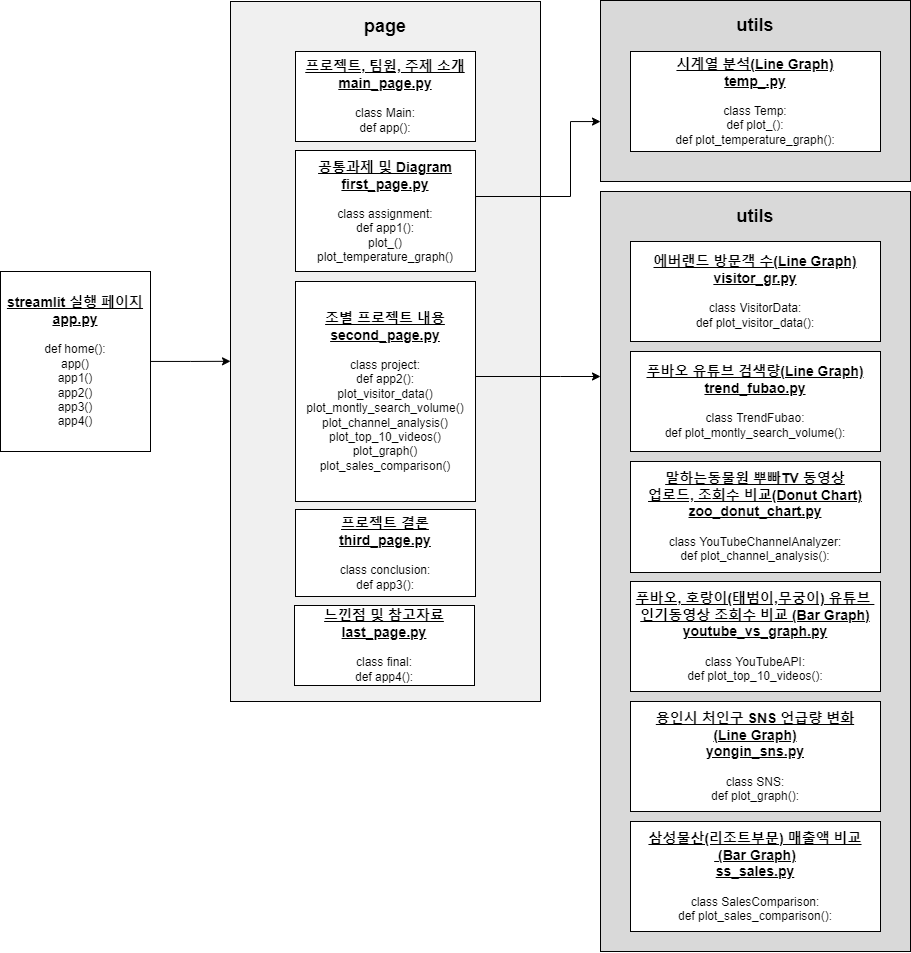

The diagram above was exported from draw.io. Its source (the exported page's mxGraphModel, read from the mxfile embedded in the PNG):
<mxGraphModel dx="2796" dy="899" grid="1" gridSize="10" guides="1" tooltips="1" connect="1" arrows="1" fold="1" page="1" pageScale="1" pageWidth="827" pageHeight="1169" math="0" shadow="0">
  <root>
    <mxCell id="0" />
    <mxCell id="1" parent="0" />
    <mxCell id="kCtkhwnNmTmXCpfehUc--18" value="" style="rounded=0;whiteSpace=wrap;html=1;fillColor=#D9D9D9;" parent="1" vertex="1">
      <mxGeometry x="540" y="200" width="310" height="760" as="geometry" />
    </mxCell>
    <mxCell id="kCtkhwnNmTmXCpfehUc--14" value="" style="rounded=0;whiteSpace=wrap;html=1;fillColor=#F0F0F0;" parent="1" vertex="1">
      <mxGeometry x="170" y="10" width="310" height="700" as="geometry" />
    </mxCell>
    <mxCell id="kCtkhwnNmTmXCpfehUc--22" style="edgeStyle=orthogonalEdgeStyle;rounded=0;orthogonalLoop=1;jettySize=auto;html=1;entryX=0;entryY=0.514;entryDx=0;entryDy=0;entryPerimeter=0;fontFamily=Helvetica;fontSize=12;fontColor=default;" parent="1" source="kCtkhwnNmTmXCpfehUc--6" target="kCtkhwnNmTmXCpfehUc--14" edge="1">
      <mxGeometry relative="1" as="geometry" />
    </mxCell>
    <mxCell id="kCtkhwnNmTmXCpfehUc--6" value="&lt;b&gt;&lt;font style=&quot;font-size: 14px;&quot;&gt;&lt;u&gt;streamlit 실행 페이지&lt;br&gt;app.py&lt;/u&gt;&lt;/font&gt;&lt;/b&gt;&lt;br&gt;&lt;br&gt;def home():&lt;br&gt;app()&lt;br&gt;app1()&lt;br&gt;app2()&lt;br&gt;app3()&lt;br&gt;app4()" style="rounded=0;whiteSpace=wrap;html=1;" parent="1" vertex="1">
      <mxGeometry x="-60" y="280" width="150" height="180" as="geometry" />
    </mxCell>
    <mxCell id="mwlGG1z2kd91NmBT3a-c-4" style="edgeStyle=orthogonalEdgeStyle;rounded=0;orthogonalLoop=1;jettySize=auto;html=1;exitX=1;exitY=0.5;exitDx=0;exitDy=0;" parent="1" source="kCtkhwnNmTmXCpfehUc--7" target="mwlGG1z2kd91NmBT3a-c-2" edge="1">
      <mxGeometry relative="1" as="geometry">
        <Array as="points">
          <mxPoint x="510" y="205" />
          <mxPoint x="510" y="130" />
        </Array>
      </mxGeometry>
    </mxCell>
    <mxCell id="kCtkhwnNmTmXCpfehUc--7" value="&lt;b&gt;&lt;font style=&quot;font-size: 14px;&quot;&gt;&lt;u&gt;공통과제 및 Diagram&lt;br&gt;first_page.py&lt;/u&gt;&lt;/font&gt;&lt;/b&gt;&lt;br&gt;&lt;br&gt;class assignment:&lt;br&gt;def app1():&lt;br&gt;plot_()&lt;br&gt;plot_temperature_graph()" style="rounded=0;whiteSpace=wrap;html=1;" parent="1" vertex="1">
      <mxGeometry x="235" y="159" width="180" height="121" as="geometry" />
    </mxCell>
    <mxCell id="kCtkhwnNmTmXCpfehUc--8" value="&lt;font style=&quot;font-size: 14px;&quot;&gt;&lt;b&gt;&lt;u&gt;프로젝트, 팀원, 주제 소개&lt;br&gt;main_page.py&lt;/u&gt;&lt;/b&gt;&lt;/font&gt;&lt;br&gt;&lt;br&gt;class Main:&lt;br&gt;def app():" style="rounded=0;whiteSpace=wrap;html=1;" parent="1" vertex="1">
      <mxGeometry x="235" y="60" width="180" height="90" as="geometry" />
    </mxCell>
    <mxCell id="C1P7q2xd4v0BDAfsvvv_-4" style="edgeStyle=orthogonalEdgeStyle;rounded=0;orthogonalLoop=1;jettySize=auto;html=1;" parent="1" source="kCtkhwnNmTmXCpfehUc--9" target="kCtkhwnNmTmXCpfehUc--18" edge="1">
      <mxGeometry relative="1" as="geometry">
        <Array as="points">
          <mxPoint x="500" y="385" />
          <mxPoint x="500" y="385" />
        </Array>
      </mxGeometry>
    </mxCell>
    <mxCell id="kCtkhwnNmTmXCpfehUc--9" value="&lt;b&gt;&lt;font style=&quot;font-size: 14px;&quot;&gt;&lt;u&gt;조별 프로젝트 내용&lt;br&gt;second_page.py&lt;br&gt;&lt;/u&gt;&lt;/font&gt;&lt;/b&gt;&lt;br&gt;class project:&lt;br&gt;def app2():&lt;br&gt;plot_visitor_data()&lt;br&gt;plot_montly_search_volume()&lt;br&gt;plot_channel_analysis()&lt;br&gt;plot_top_10_videos()&lt;br&gt;plot_graph()&lt;br&gt;plot_sales_comparison()" style="rounded=0;whiteSpace=wrap;html=1;" parent="1" vertex="1">
      <mxGeometry x="235" y="290" width="180" height="220" as="geometry" />
    </mxCell>
    <mxCell id="kCtkhwnNmTmXCpfehUc--10" value="&lt;b&gt;&lt;font style=&quot;font-size: 14px;&quot;&gt;&lt;u&gt;프로젝트 결론&lt;br&gt;third_page.py&lt;/u&gt;&lt;/font&gt;&lt;br&gt;&lt;/b&gt;&lt;br&gt;class conclusion:&lt;br&gt;def app3():" style="rounded=0;whiteSpace=wrap;html=1;" parent="1" vertex="1">
      <mxGeometry x="235" y="518" width="180" height="87" as="geometry" />
    </mxCell>
    <mxCell id="kCtkhwnNmTmXCpfehUc--13" value="&lt;b&gt;&lt;font style=&quot;font-size: 14px;&quot;&gt;&lt;u&gt;푸바오 유튜브 검색량(Line Graph)&lt;br&gt;trend_fubao.py&lt;/u&gt;&lt;/font&gt;&lt;/b&gt;&lt;br&gt;&lt;br&gt;class TrendFubao:&lt;br&gt;def plot_montly_search_volume():" style="rounded=0;whiteSpace=wrap;html=1;" parent="1" vertex="1">
      <mxGeometry x="570" y="360" width="250" height="100" as="geometry" />
    </mxCell>
    <mxCell id="kCtkhwnNmTmXCpfehUc--15" value="&lt;font style=&quot;font-size: 18px;&quot;&gt;&lt;b&gt;page&lt;/b&gt;&lt;/font&gt;" style="text;html=1;strokeColor=none;fillColor=none;align=center;verticalAlign=middle;whiteSpace=wrap;rounded=0;" parent="1" vertex="1">
      <mxGeometry x="295" y="20" width="60" height="30" as="geometry" />
    </mxCell>
    <mxCell id="kCtkhwnNmTmXCpfehUc--19" value="&lt;font style=&quot;font-size: 18px;&quot;&gt;&lt;b&gt;utils&lt;/b&gt;&lt;/font&gt;" style="text;html=1;strokeColor=none;fillColor=none;align=center;verticalAlign=middle;whiteSpace=wrap;rounded=0;" parent="1" vertex="1">
      <mxGeometry x="665" y="210" width="60" height="30" as="geometry" />
    </mxCell>
    <mxCell id="kCtkhwnNmTmXCpfehUc--20" value="&lt;b&gt;&lt;u&gt;&lt;font style=&quot;font-size: 14px;&quot;&gt;느낀점 및 참고자료&lt;br&gt;last_page.py&lt;/font&gt;&lt;/u&gt;&lt;br&gt;&lt;/b&gt;&lt;br&gt;class final:&lt;br&gt;def app4():" style="rounded=0;whiteSpace=wrap;html=1;" parent="1" vertex="1">
      <mxGeometry x="234" y="614" width="180" height="80" as="geometry" />
    </mxCell>
    <mxCell id="kCtkhwnNmTmXCpfehUc--23" value="&lt;div&gt;&lt;div style=&quot;border-color: var(--border-color);&quot;&gt;&lt;div style=&quot;border-color: var(--border-color);&quot;&gt;&lt;span style=&quot;font-size: 14px;&quot;&gt;&lt;b&gt;&lt;u&gt;말하는동물원 뿌빠TV 동영상&lt;/u&gt;&lt;/b&gt;&lt;/span&gt;&lt;/div&gt;&lt;div style=&quot;border-color: var(--border-color);&quot;&gt;&lt;span style=&quot;font-size: 14px;&quot;&gt;&lt;b&gt;&lt;u&gt;업로드, 조회수 비교(Donut Chart)&lt;/u&gt;&lt;/b&gt;&lt;/span&gt;&lt;/div&gt;&lt;div style=&quot;border-color: var(--border-color);&quot;&gt;&lt;span style=&quot;font-size: 14px;&quot;&gt;&lt;b&gt;&lt;u&gt;zoo_donut_chart.py&lt;/u&gt;&lt;/b&gt;&lt;/span&gt;&lt;/div&gt;&lt;/div&gt;&lt;/div&gt;&lt;div&gt;&lt;b&gt;&lt;br&gt;&lt;/b&gt;&lt;/div&gt;&lt;div&gt;class YouTubeChannelAnalyzer:&lt;/div&gt;&lt;div&gt;def plot_channel_analysis():&lt;/div&gt;" style="rounded=0;whiteSpace=wrap;html=1;" parent="1" vertex="1">
      <mxGeometry x="570" y="470" width="250" height="111" as="geometry" />
    </mxCell>
    <mxCell id="kCtkhwnNmTmXCpfehUc--24" value="&lt;b style=&quot;border-color: var(--border-color);&quot;&gt;&lt;font style=&quot;font-size: 14px;&quot;&gt;&lt;u&gt;푸바오, 호랑이(태범이,무궁이)&amp;nbsp;유튜브 &lt;br&gt;인기동영상 조회수 비교 (Bar Graph)&lt;br style=&quot;border-color: var(--border-color);&quot;&gt;youtube_vs_graph.py&lt;/u&gt;&lt;/font&gt;&lt;/b&gt;&lt;br style=&quot;border-color: var(--border-color);&quot;&gt;&lt;br style=&quot;border-color: var(--border-color);&quot;&gt;class YouTubeAPI:&lt;br style=&quot;border-color: var(--border-color);&quot;&gt;def plot_top_10_videos():" style="rounded=0;whiteSpace=wrap;html=1;" parent="1" vertex="1">
      <mxGeometry x="570" y="590" width="250" height="110" as="geometry" />
    </mxCell>
    <mxCell id="mwlGG1z2kd91NmBT3a-c-1" value="&lt;b&gt;&lt;font style=&quot;font-size: 14px;&quot;&gt;&lt;u&gt;에버랜드 방문객 수(Line Graph)&lt;br&gt;visitor_gr.py&lt;/u&gt;&lt;/font&gt;&lt;/b&gt;&lt;br&gt;&lt;br&gt;class VisitorData:&lt;br&gt;def plot_visitor_data():" style="rounded=0;whiteSpace=wrap;html=1;" parent="1" vertex="1">
      <mxGeometry x="570" y="250" width="250" height="100" as="geometry" />
    </mxCell>
    <mxCell id="mwlGG1z2kd91NmBT3a-c-2" value="" style="rounded=0;whiteSpace=wrap;html=1;fillColor=#D9D9D9;" parent="1" vertex="1">
      <mxGeometry x="540" y="9" width="310" height="181" as="geometry" />
    </mxCell>
    <mxCell id="mwlGG1z2kd91NmBT3a-c-3" value="&lt;font style=&quot;font-size: 18px;&quot;&gt;&lt;b&gt;utils&lt;/b&gt;&lt;/font&gt;" style="text;html=1;strokeColor=none;fillColor=none;align=center;verticalAlign=middle;whiteSpace=wrap;rounded=0;" parent="1" vertex="1">
      <mxGeometry x="665" y="19" width="60" height="30" as="geometry" />
    </mxCell>
    <mxCell id="mwlGG1z2kd91NmBT3a-c-5" value="&lt;b style=&quot;border-color: var(--border-color);&quot;&gt;&lt;font style=&quot;font-size: 14px;&quot;&gt;&lt;u&gt;삼성물산(리조트부문) 매출액 비교&lt;br&gt;&amp;nbsp;(Bar Graph)&lt;br style=&quot;border-color: var(--border-color);&quot;&gt;ss_sales.py&lt;/u&gt;&lt;/font&gt;&lt;/b&gt;&lt;br style=&quot;border-color: var(--border-color);&quot;&gt;&lt;br style=&quot;border-color: var(--border-color);&quot;&gt;class SalesComparison:&lt;br style=&quot;border-color: var(--border-color);&quot;&gt;def plot_sales_comparison&lt;span style=&quot;background-color: initial;&quot;&gt;():&lt;/span&gt;" style="rounded=0;whiteSpace=wrap;html=1;" parent="1" vertex="1">
      <mxGeometry x="570" y="830" width="250" height="110" as="geometry" />
    </mxCell>
    <mxCell id="mwlGG1z2kd91NmBT3a-c-6" value="&lt;b&gt;&lt;font style=&quot;font-size: 14px;&quot;&gt;&lt;u&gt;시계열 분석(Line Graph)&lt;br&gt;temp_.py&lt;/u&gt;&lt;/font&gt;&lt;/b&gt;&lt;br&gt;&lt;br&gt;class Temp:&lt;br&gt;def plot_():&lt;br&gt;def plot_temperature_graph():" style="rounded=0;whiteSpace=wrap;html=1;" parent="1" vertex="1">
      <mxGeometry x="570" y="60" width="250" height="100" as="geometry" />
    </mxCell>
    <mxCell id="_JyS2qb8LjbBocft6_8E-1" value="&lt;b style=&quot;border-color: var(--border-color);&quot;&gt;&lt;font style=&quot;font-size: 14px;&quot;&gt;&lt;u&gt;용인시 처인구 SNS 언급량 변화&lt;br&gt;(Line Graph)&lt;br style=&quot;border-color: var(--border-color);&quot;&gt;yongin_sns.py&lt;/u&gt;&lt;/font&gt;&lt;/b&gt;&lt;br style=&quot;border-color: var(--border-color);&quot;&gt;&lt;br style=&quot;border-color: var(--border-color);&quot;&gt;class SNS:&lt;br style=&quot;border-color: var(--border-color);&quot;&gt;def plot_graph&lt;span style=&quot;background-color: initial;&quot;&gt;():&lt;/span&gt;" style="rounded=0;whiteSpace=wrap;html=1;" vertex="1" parent="1">
      <mxGeometry x="570" y="710" width="250" height="110" as="geometry" />
    </mxCell>
  </root>
</mxGraphModel>